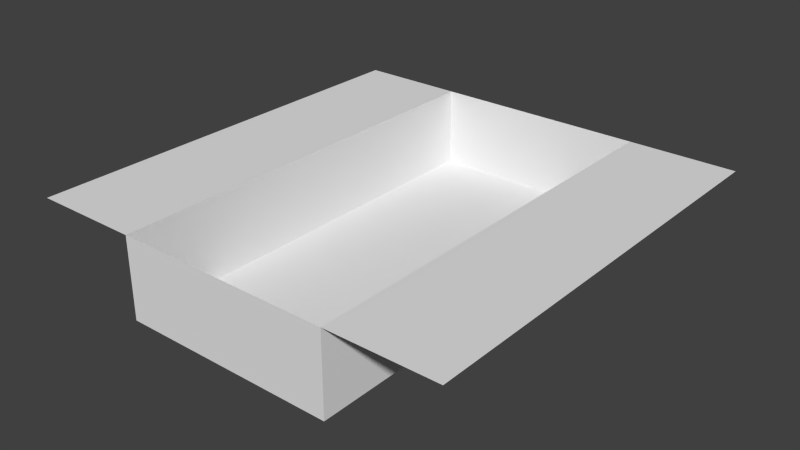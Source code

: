 # Source: field.blend  (saved by Blender 2.73.0; exported with 4.5.12 LTS)
import bpy
from mathutils import Matrix  # noqa: F401  (used for matrix-valued properties, if any)

bpy.ops.wm.read_factory_settings(use_empty=True)
scene = bpy.context.scene
scene.name = 'Scene'

# ---- collections
col_collection_1 = bpy.data.collections.new('Collection 1'); scene.collection.children.link(col_collection_1)

# ---- world
world_world = bpy.data.worlds.new('World'); scene.world = world_world
world_world.color = (0.05088, 0.05088, 0.05088)
world_world.use_sun_shadow = False
world_world.sun_shadow_jitter_overblur = 0.0
world_world.cycles.sampling_method = 'MANUAL'
world_world.cycles.sample_map_resolution = 256

# ---- meshes
me_plane = bpy.data.meshes.new('Plane')
me_plane.from_pydata([(-0.9825, -1.0, 0.3842), (1.017, -1.0, 0.3842), (-0.9825, 1.0, 0.3842), (1.017, 1.0, 0.3842), (-0.9825, 5.162e-08, 0.3842), (0.01746, -1.0, 0.3842), (1.017, 5.162e-08, 0.3842), (0.01746, 1.0, 0.3842), (0.2675, -1.0, 0.009617), (-0.9825, -0.5, 0.3842), (0.5175, -1.0, 0.3842), (1.017, 0.5, 0.3842), (-0.4825, 1.0, 0.3842), (-0.9825, 0.5, 0.3842), (-0.4825, -1.0, 0.3842), (1.017, -0.5, 0.3842), (0.5175, 1.0, 0.3842), (0.2675, 5.162e-08, 0.009617), (0.01746, -0.25, 0.009617), (-0.4825, 5.162e-08, 0.3842), (0.5175, 5.162e-08, 0.3842), (0.5175, -0.5, 0.3842), (-0.4825, -0.5, 0.3842), (-0.4825, 0.5, 0.3842), (0.5175, 0.5, 0.3842), (-0.9825, -0.75, 0.3842), (0.7675, -1.0, 0.3842), (1.017, 0.75, 0.3842), (-0.7325, 1.0, 0.3842), (-0.9825, 0.25, 0.3842), (-0.2325, -1.0, 0.3842), (1.017, -0.25, 0.3842), (0.2675, 1.0, 0.3842), (0.01746, 0.75, 0.009617), (0.2675, 1.0, 0.009617), (-0.7325, 5.162e-08, 0.3842), (-0.2325, -1.0, 0.009617), (-0.9825, -0.25, 0.3842), (0.2675, -1.0, 0.3842), (1.017, 0.25, 0.3842), (-0.2325, 1.0, 0.3842), (-0.9825, 0.75, 0.3842), (-0.7325, -1.0, 0.3842), (1.017, -0.75, 0.3842), (0.7675, 1.0, 0.3842), (0.5175, 0.5, 0.009617), (-0.4825, 0.5, 0.009617), (-0.4825, -0.5, 0.009617), (0.7675, 5.162e-08, 0.3842), (0.5175, -0.25, 0.3842), (0.5175, -0.75, 0.3842), (0.5175, -0.5, 0.009617), (0.7675, -0.5, 0.3842), (-0.4825, -0.25, 0.3842), (-0.4825, -0.75, 0.3842), (-0.7325, -0.5, 0.3842), (0.5175, 5.162e-08, 0.009617), (-0.4825, 0.75, 0.3842), (-0.4825, 0.25, 0.3842), (-0.7325, 0.5, 0.3842), (-0.4825, 5.162e-08, 0.009617), (0.5175, 0.75, 0.3842), (0.5175, 0.25, 0.3842), (0.01746, -0.5, 0.009617), (0.7675, 0.5, 0.3842), (0.7675, 0.25, 0.3842), (0.01746, 0.5, 0.009617), (0.5175, 1.0, 0.009617), (-0.4825, -1.0, 0.009617), (-0.7325, 0.25, 0.3842), (-0.7325, 0.75, 0.3842), (-0.4825, 1.0, 0.009617), (-0.7325, -0.75, 0.3842), (-0.7325, -0.25, 0.3842), (0.7675, -0.75, 0.3842), (0.5175, -1.0, 0.009617), (0.01746, 5.162e-08, 0.009617), (0.7675, -0.25, 0.3842), (0.01746, 1.0, 0.009617), (0.01746, -1.0, 0.009617), (0.7675, 0.75, 0.3842), (0.01746, -1.0, 0.009617), (0.01746, 1.0, 0.009617), (0.5175, -1.0, 0.009617), (-0.4825, 1.0, 0.009617), (-0.4825, -1.0, 0.009617), (0.5175, 1.0, 0.009617), (-0.4825, 5.162e-08, 0.009617), (0.5175, 5.162e-08, 0.009617), (0.5175, -0.5, 0.009617), (-0.4825, -0.5, 0.009617), (-0.4825, 0.5, 0.009617), (0.5175, 0.5, 0.009617), (-0.2325, -1.0, 0.009617), (0.2675, 1.0, 0.009617), (0.2675, -1.0, 0.009617), (-0.2325, 1.0, 0.009617), (0.5175, -0.25, 0.009617), (0.5175, -0.75, 0.009617), (-0.4825, -0.25, 0.009617), (-0.4825, -0.75, 0.009617), (-0.4825, 0.75, 0.009617), (-0.4825, 0.25, 0.009617), (0.5175, 0.75, 0.009617), (0.5175, 0.25, 0.009617), (-0.2325, 1.0, 0.009617), (0.01746, 0.25, 0.009617), (0.01746, -0.75, 0.009617), (-0.2325, 5.162e-08, 0.009617), (0.5175, -0.25, 0.009617), (0.5175, -0.75, 0.009617), (0.2675, -0.5, 0.009617), (-0.4825, -0.25, 0.009617), (-0.4825, -0.75, 0.009617), (-0.2325, -0.5, 0.009617), (-0.4825, 0.75, 0.009617), (-0.4825, 0.25, 0.009617), (-0.2325, 0.5, 0.009617), (0.5175, 0.75, 0.009617), (0.5175, 0.25, 0.009617), (0.2675, 0.5, 0.009617), (0.2675, 0.25, 0.009617), (0.2675, 0.75, 0.009617), (-0.2325, 0.25, 0.009617), (-0.2325, -0.75, 0.009617), (0.2675, -0.75, 0.009617), (0.2675, -0.25, 0.009617), (-0.2325, -0.25, 0.009617), (-0.2325, 0.75, 0.009617)], [], [(80, 27, 3, 44), (121, 119, 45, 120), (122, 118, 67, 34), (77, 31, 6, 48), (123, 106, 66, 117), (124, 107, 63, 114), (74, 43, 15, 52), (73, 53, 19, 35), (72, 54, 22, 55), (125, 110, 51, 111), (70, 57, 12, 28), (69, 58, 23, 59), (126, 109, 56, 17), (127, 18, 76, 108), (128, 33, 78, 105), (65, 39, 11, 64), (62, 65, 64, 24), (20, 48, 65, 62), (48, 6, 39, 65), (62, 24, 92, 104), (40, 12, 84, 96), (19, 53, 99, 87), (57, 23, 91, 101), (12, 57, 101, 84), (10, 50, 98, 83), (24, 61, 103, 92), (14, 30, 93, 85), (16, 32, 94, 86), (29, 69, 59, 13), (4, 35, 69, 29), (35, 19, 58, 69), (41, 70, 28, 2), (13, 59, 70, 41), (59, 23, 57, 70), (61, 16, 86, 103), (50, 21, 89, 98), (54, 14, 85, 100), (25, 72, 55, 9), (0, 42, 72, 25), (42, 14, 54, 72), (37, 73, 35, 4), (9, 55, 73, 37), (55, 22, 53, 73), (50, 74, 52, 21), (10, 26, 74, 50), (26, 1, 43, 74), (30, 5, 81, 93), (22, 54, 100, 90), (32, 7, 82, 94), (58, 19, 87, 102), (5, 38, 95, 81), (21, 49, 97, 89), (49, 77, 48, 20), (21, 52, 77, 49), (52, 15, 31, 77), (7, 40, 96, 82), (23, 58, 102, 91), (20, 62, 104, 88), (49, 20, 88, 97), (38, 10, 83, 95), (53, 22, 90, 99), (61, 80, 44, 16), (24, 64, 80, 61), (64, 11, 27, 80), (90, 100, 113, 47), (100, 85, 68, 113), (81, 95, 8, 79), (84, 101, 115, 71), (95, 83, 75, 8), (101, 91, 46, 115), (104, 92, 45, 119), (88, 104, 119, 56), (85, 93, 36, 68), (98, 89, 51, 110), (93, 81, 79, 36), (83, 98, 110, 75), (87, 99, 112, 60), (99, 90, 47, 112), (82, 96, 105, 78), (91, 102, 116, 46), (96, 84, 71, 105), (102, 87, 60, 116), (103, 86, 67, 118), (92, 103, 118, 45), (97, 88, 56, 109), (89, 97, 109, 51), (86, 94, 34, 67), (94, 82, 78, 34), (106, 121, 120, 66), (76, 17, 121, 106), (17, 56, 119, 121), (33, 122, 34, 78), (66, 120, 122, 33), (120, 45, 118, 122), (116, 123, 117, 46), (60, 108, 123, 116), (108, 76, 106, 123), (113, 124, 114, 47), (68, 36, 124, 113), (36, 79, 107, 124), (107, 125, 111, 63), (79, 8, 125, 107), (8, 75, 110, 125), (18, 126, 17, 76), (63, 111, 126, 18), (111, 51, 109, 126), (112, 127, 108, 60), (47, 114, 127, 112), (114, 63, 18, 127), (115, 128, 105, 71), (46, 117, 128, 115), (117, 66, 33, 128)])
me_plane.use_remesh_preserve_volume = False
me_plane.use_remesh_preserve_attributes = False
me_plane.use_mirror_vertex_groups = False
me_plane.update()

# ---- objects
ob_plane = bpy.data.objects.new('Plane', me_plane)

# ---- transforms, parenting, visibility, modifiers, constraints
ob_plane.location = (0.0, 0.0, 0.0)
ob_plane.scale = (10.0, 10.0, 10.0)
ob_plane.lineart.crease_threshold = 0.0

# ---- collection membership
col_collection_1.objects.link(ob_plane)

# ---- scene / render settings (as saved in the file)
scene.frame_start = 1; scene.frame_end = 250; scene.frame_set(1)
scene.render.engine = 'BLENDER_EEVEE_NEXT'
scene.render.resolution_percentage = 50
scene.render.dither_intensity = 0.0
scene.cycles.use_denoising = False
scene.cycles.samples = 10
scene.cycles.sampling_pattern = 'TABULATED_SOBOL'
scene.cycles.light_sampling_threshold = 0.0
scene.cycles.use_adaptive_sampling = False
scene.cycles.use_light_tree = False
scene.cycles.blur_glossy = 0.0
scene.cycles.pixel_filter_type = 'GAUSSIAN'
scene.cycles.sample_clamp_indirect = 0.0
scene.view_settings.view_transform = 'Standard'
bpy.context.view_layer.update()

# ---- added for rendering (the .blend has no active camera and no usable light): camera, sun
cam_auto = bpy.data.cameras.new('AutoCamera')
cam_auto.lens = 50.0
cam_auto.sensor_width = 36.0
cam_auto.clip_end = 1000.0
ob_auto_camera = bpy.data.objects.new('AutoCamera', cam_auto)
scene.collection.objects.link(ob_auto_camera)
ob_auto_camera.location = (26.5725, -31.6774, 23.0874)
ob_auto_camera.rotation_euler = (1.09748, -7.21219e-08, 0.694738)
scene.camera = ob_auto_camera
light_auto_sun = bpy.data.lights.new('AutoSun', 'SUN')
light_auto_sun.energy = 3.0
light_auto_sun.angle = 0.0523599
ob_auto_sun = bpy.data.objects.new('AutoSun', light_auto_sun)
scene.collection.objects.link(ob_auto_sun)
ob_auto_sun.rotation_euler = (0.872665, 0.174533, 0.523599)
bpy.context.view_layer.update()
